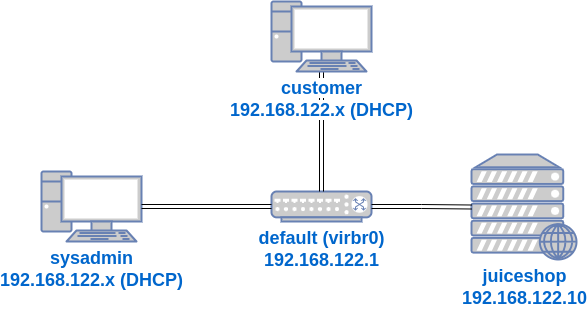

The diagram above was exported from draw.io. Its source (the exported page's mxGraphModel, read from the mxfile embedded in the PNG):
<mxGraphModel dx="794" dy="488" grid="1" gridSize="10" guides="1" tooltips="1" connect="1" arrows="1" fold="1" page="1" pageScale="1" pageWidth="1100" pageHeight="850" math="0" shadow="0">
  <root>
    <mxCell id="0" />
    <mxCell id="1" parent="0" />
    <mxCell id="Hs6tezfrUA3HIQlfXVnW-1" value="&lt;b style=&quot;border-color: var(--border-color);&quot;&gt;&lt;font style=&quot;border-color: var(--border-color); font-size: 18px;&quot;&gt;default (virbr0)&lt;br style=&quot;border-color: var(--border-color);&quot;&gt;192.168.122.1&lt;/font&gt;&lt;/b&gt;" style="fontColor=#0066CC;verticalAlign=top;verticalLabelPosition=bottom;labelPosition=center;align=center;html=1;outlineConnect=0;fillColor=#CCCCCC;strokeColor=#6881B3;gradientColor=none;gradientDirection=north;strokeWidth=2;shape=mxgraph.networks.switch;" parent="1" vertex="1">
      <mxGeometry x="485" y="237" width="100" height="30" as="geometry" />
    </mxCell>
    <mxCell id="Hs6tezfrUA3HIQlfXVnW-3" value="&lt;b style=&quot;border-color: var(--border-color);&quot;&gt;&lt;font style=&quot;border-color: var(--border-color); font-size: 18px;&quot;&gt;juiceshop&lt;br style=&quot;border-color: var(--border-color);&quot;&gt;192.168.122.10&lt;/font&gt;&lt;/b&gt;" style="fontColor=#0066CC;verticalAlign=top;verticalLabelPosition=bottom;labelPosition=center;align=center;html=1;outlineConnect=0;fillColor=#CCCCCC;strokeColor=#6881B3;gradientColor=none;gradientDirection=north;strokeWidth=2;shape=mxgraph.networks.web_server;" parent="1" vertex="1">
      <mxGeometry x="685" y="200" width="105" height="105" as="geometry" />
    </mxCell>
    <mxCell id="Hs6tezfrUA3HIQlfXVnW-6" style="edgeStyle=orthogonalEdgeStyle;shape=link;rounded=0;orthogonalLoop=1;jettySize=auto;html=1;exitX=1;exitY=0.5;exitDx=0;exitDy=0;exitPerimeter=0;" parent="1" source="Hs6tezfrUA3HIQlfXVnW-1" target="Hs6tezfrUA3HIQlfXVnW-3" edge="1">
      <mxGeometry relative="1" as="geometry" />
    </mxCell>
    <mxCell id="Hs6tezfrUA3HIQlfXVnW-4" value="&lt;b&gt;&lt;font style=&quot;font-size: 18px;&quot;&gt;sysadmin&lt;br&gt;192.168.122.x (DHCP)&lt;/font&gt;&lt;/b&gt;" style="fontColor=#0066CC;verticalAlign=top;verticalLabelPosition=bottom;labelPosition=center;align=center;html=1;outlineConnect=0;fillColor=#CCCCCC;strokeColor=#6881B3;gradientColor=none;gradientDirection=north;strokeWidth=2;shape=mxgraph.networks.pc;" parent="1" vertex="1">
      <mxGeometry x="255" y="217" width="100" height="70" as="geometry" />
    </mxCell>
    <mxCell id="Hs6tezfrUA3HIQlfXVnW-5" style="edgeStyle=orthogonalEdgeStyle;shape=link;rounded=0;orthogonalLoop=1;jettySize=auto;html=1;exitX=0;exitY=0.5;exitDx=0;exitDy=0;exitPerimeter=0;" parent="1" source="Hs6tezfrUA3HIQlfXVnW-1" target="Hs6tezfrUA3HIQlfXVnW-4" edge="1">
      <mxGeometry relative="1" as="geometry" />
    </mxCell>
    <mxCell id="38CDf5Qw64EEVPjRJp7d-3" style="edgeStyle=orthogonalEdgeStyle;shape=link;rounded=0;orthogonalLoop=1;jettySize=auto;html=1;exitX=0.5;exitY=1;exitDx=0;exitDy=0;exitPerimeter=0;" edge="1" parent="1" source="38CDf5Qw64EEVPjRJp7d-1" target="Hs6tezfrUA3HIQlfXVnW-1">
      <mxGeometry relative="1" as="geometry" />
    </mxCell>
    <mxCell id="38CDf5Qw64EEVPjRJp7d-1" value="&lt;b&gt;&lt;font style=&quot;font-size: 18px; background-color: rgb(255, 255, 255);&quot;&gt;customer&lt;br&gt;192.168.122.x (DHCP)&lt;/font&gt;&lt;/b&gt;" style="fontColor=#0066CC;verticalAlign=top;verticalLabelPosition=bottom;labelPosition=center;align=center;html=1;outlineConnect=0;fillColor=#CCCCCC;strokeColor=#6881B3;gradientColor=none;gradientDirection=north;strokeWidth=2;shape=mxgraph.networks.pc;" vertex="1" parent="1">
      <mxGeometry x="485" y="47" width="100" height="70" as="geometry" />
    </mxCell>
  </root>
</mxGraphModel>